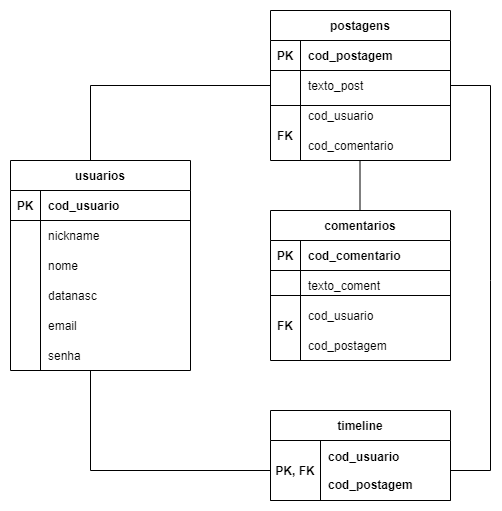

The diagram above was exported from draw.io. Its source (the exported page's mxGraphModel, read from the mxfile embedded in the PNG):
<mxGraphModel dx="1038" dy="649" grid="1" gridSize="10" guides="1" tooltips="1" connect="1" arrows="1" fold="1" page="1" pageScale="1" pageWidth="827" pageHeight="1169" math="0" shadow="0">
  <root>
    <mxCell id="WIyWlLk6GJQsqaUBKTNV-0" />
    <mxCell id="WIyWlLk6GJQsqaUBKTNV-1" parent="WIyWlLk6GJQsqaUBKTNV-0" />
    <mxCell id="JMR-YqG5WGsKQhAMxyp9-101" style="edgeStyle=none;rounded=0;orthogonalLoop=1;jettySize=auto;html=1;entryX=0;entryY=0.5;entryDx=0;entryDy=0;endArrow=none;endFill=0;strokeColor=default;verticalAlign=top;" parent="WIyWlLk6GJQsqaUBKTNV-1" target="JMR-YqG5WGsKQhAMxyp9-34" edge="1">
      <mxGeometry relative="1" as="geometry">
        <mxPoint x="120" y="160" as="sourcePoint" />
        <Array as="points">
          <mxPoint x="120" y="85" />
        </Array>
      </mxGeometry>
    </mxCell>
    <mxCell id="JMR-YqG5WGsKQhAMxyp9-15" value="usuarios" style="shape=table;startSize=30;container=1;collapsible=1;childLayout=tableLayout;fixedRows=1;rowLines=0;fontStyle=1;align=center;resizeLast=1;strokeWidth=1;fillColor=none;" parent="WIyWlLk6GJQsqaUBKTNV-1" vertex="1">
      <mxGeometry x="40" y="160" width="180" height="210" as="geometry" />
    </mxCell>
    <mxCell id="JMR-YqG5WGsKQhAMxyp9-16" value="" style="shape=partialRectangle;collapsible=0;dropTarget=0;pointerEvents=0;fillColor=none;top=0;left=0;bottom=1;right=0;points=[[0,0.5],[1,0.5]];portConstraint=eastwest;strokeWidth=1;" parent="JMR-YqG5WGsKQhAMxyp9-15" vertex="1">
      <mxGeometry y="30" width="180" height="30" as="geometry" />
    </mxCell>
    <mxCell id="JMR-YqG5WGsKQhAMxyp9-17" value="PK" style="shape=partialRectangle;connectable=0;fillColor=none;top=0;left=0;bottom=0;right=0;fontStyle=1;overflow=hidden;strokeWidth=1;" parent="JMR-YqG5WGsKQhAMxyp9-16" vertex="1">
      <mxGeometry width="30" height="30" as="geometry">
        <mxRectangle width="30" height="30" as="alternateBounds" />
      </mxGeometry>
    </mxCell>
    <mxCell id="JMR-YqG5WGsKQhAMxyp9-18" value="cod_usuario" style="shape=partialRectangle;connectable=0;fillColor=none;top=0;left=0;bottom=0;right=0;align=left;spacingLeft=6;fontStyle=1;overflow=hidden;strokeWidth=1;" parent="JMR-YqG5WGsKQhAMxyp9-16" vertex="1">
      <mxGeometry x="30" width="150" height="30" as="geometry">
        <mxRectangle width="150" height="30" as="alternateBounds" />
      </mxGeometry>
    </mxCell>
    <mxCell id="JMR-YqG5WGsKQhAMxyp9-19" value="" style="shape=partialRectangle;collapsible=0;dropTarget=0;pointerEvents=0;fillColor=none;top=0;left=0;bottom=0;right=0;points=[[0,0.5],[1,0.5]];portConstraint=eastwest;strokeWidth=1;" parent="JMR-YqG5WGsKQhAMxyp9-15" vertex="1">
      <mxGeometry y="60" width="180" height="30" as="geometry" />
    </mxCell>
    <mxCell id="JMR-YqG5WGsKQhAMxyp9-20" value="" style="shape=partialRectangle;connectable=0;fillColor=none;top=0;left=0;bottom=0;right=0;editable=1;overflow=hidden;strokeWidth=1;" parent="JMR-YqG5WGsKQhAMxyp9-19" vertex="1">
      <mxGeometry width="30" height="30" as="geometry">
        <mxRectangle width="30" height="30" as="alternateBounds" />
      </mxGeometry>
    </mxCell>
    <mxCell id="JMR-YqG5WGsKQhAMxyp9-21" value="nickname" style="shape=partialRectangle;connectable=0;fillColor=none;top=0;left=0;bottom=0;right=0;align=left;spacingLeft=6;overflow=hidden;strokeWidth=1;" parent="JMR-YqG5WGsKQhAMxyp9-19" vertex="1">
      <mxGeometry x="30" width="150" height="30" as="geometry">
        <mxRectangle width="150" height="30" as="alternateBounds" />
      </mxGeometry>
    </mxCell>
    <mxCell id="JMR-YqG5WGsKQhAMxyp9-22" value="" style="shape=partialRectangle;collapsible=0;dropTarget=0;pointerEvents=0;fillColor=none;top=0;left=0;bottom=0;right=0;points=[[0,0.5],[1,0.5]];portConstraint=eastwest;strokeWidth=1;" parent="JMR-YqG5WGsKQhAMxyp9-15" vertex="1">
      <mxGeometry y="90" width="180" height="30" as="geometry" />
    </mxCell>
    <mxCell id="JMR-YqG5WGsKQhAMxyp9-23" value="" style="shape=partialRectangle;connectable=0;fillColor=none;top=0;left=0;bottom=0;right=0;editable=1;overflow=hidden;strokeWidth=1;" parent="JMR-YqG5WGsKQhAMxyp9-22" vertex="1">
      <mxGeometry width="30" height="30" as="geometry">
        <mxRectangle width="30" height="30" as="alternateBounds" />
      </mxGeometry>
    </mxCell>
    <mxCell id="JMR-YqG5WGsKQhAMxyp9-24" value="nome" style="shape=partialRectangle;connectable=0;fillColor=none;top=0;left=0;bottom=0;right=0;align=left;spacingLeft=6;overflow=hidden;strokeWidth=1;" parent="JMR-YqG5WGsKQhAMxyp9-22" vertex="1">
      <mxGeometry x="30" width="150" height="30" as="geometry">
        <mxRectangle width="150" height="30" as="alternateBounds" />
      </mxGeometry>
    </mxCell>
    <mxCell id="JMR-YqG5WGsKQhAMxyp9-25" value="" style="shape=partialRectangle;collapsible=0;dropTarget=0;pointerEvents=0;fillColor=none;top=0;left=0;bottom=0;right=0;points=[[0,0.5],[1,0.5]];portConstraint=eastwest;strokeWidth=1;" parent="JMR-YqG5WGsKQhAMxyp9-15" vertex="1">
      <mxGeometry y="120" width="180" height="30" as="geometry" />
    </mxCell>
    <mxCell id="JMR-YqG5WGsKQhAMxyp9-26" value="" style="shape=partialRectangle;connectable=0;fillColor=none;top=0;left=0;bottom=0;right=0;editable=1;overflow=hidden;strokeWidth=1;" parent="JMR-YqG5WGsKQhAMxyp9-25" vertex="1">
      <mxGeometry width="30" height="30" as="geometry">
        <mxRectangle width="30" height="30" as="alternateBounds" />
      </mxGeometry>
    </mxCell>
    <mxCell id="JMR-YqG5WGsKQhAMxyp9-27" value="datanasc" style="shape=partialRectangle;connectable=0;fillColor=none;top=0;left=0;bottom=0;right=0;align=left;spacingLeft=6;overflow=hidden;strokeWidth=1;" parent="JMR-YqG5WGsKQhAMxyp9-25" vertex="1">
      <mxGeometry x="30" width="150" height="30" as="geometry">
        <mxRectangle width="150" height="30" as="alternateBounds" />
      </mxGeometry>
    </mxCell>
    <mxCell id="JMR-YqG5WGsKQhAMxyp9-28" value="email" style="shape=partialRectangle;connectable=0;fillColor=none;top=0;left=0;bottom=0;right=0;align=left;spacingLeft=6;overflow=hidden;strokeWidth=1;" parent="WIyWlLk6GJQsqaUBKTNV-1" vertex="1">
      <mxGeometry x="70" y="310" width="150" height="30" as="geometry">
        <mxRectangle width="150" height="30" as="alternateBounds" />
      </mxGeometry>
    </mxCell>
    <mxCell id="JMR-YqG5WGsKQhAMxyp9-29" value="senha" style="shape=partialRectangle;connectable=0;fillColor=none;top=0;left=0;bottom=0;right=0;align=left;spacingLeft=6;overflow=hidden;strokeWidth=1;" parent="WIyWlLk6GJQsqaUBKTNV-1" vertex="1">
      <mxGeometry x="70" y="340" width="150" height="30" as="geometry">
        <mxRectangle width="150" height="30" as="alternateBounds" />
      </mxGeometry>
    </mxCell>
    <mxCell id="JMR-YqG5WGsKQhAMxyp9-30" value="postagens" style="shape=table;startSize=30;container=1;collapsible=1;childLayout=tableLayout;fixedRows=1;rowLines=0;fontStyle=1;align=center;resizeLast=1;strokeWidth=1;fillColor=none;" parent="WIyWlLk6GJQsqaUBKTNV-1" vertex="1">
      <mxGeometry x="300" y="10" width="180" height="150" as="geometry" />
    </mxCell>
    <mxCell id="JMR-YqG5WGsKQhAMxyp9-31" value="" style="shape=partialRectangle;collapsible=0;dropTarget=0;pointerEvents=0;fillColor=none;top=0;left=0;bottom=1;right=0;points=[[0,0.5],[1,0.5]];portConstraint=eastwest;strokeWidth=1;" parent="JMR-YqG5WGsKQhAMxyp9-30" vertex="1">
      <mxGeometry y="30" width="180" height="30" as="geometry" />
    </mxCell>
    <mxCell id="JMR-YqG5WGsKQhAMxyp9-32" value="PK" style="shape=partialRectangle;connectable=0;fillColor=none;top=0;left=0;bottom=0;right=0;fontStyle=1;overflow=hidden;strokeWidth=1;" parent="JMR-YqG5WGsKQhAMxyp9-31" vertex="1">
      <mxGeometry width="30" height="30" as="geometry">
        <mxRectangle width="30" height="30" as="alternateBounds" />
      </mxGeometry>
    </mxCell>
    <mxCell id="JMR-YqG5WGsKQhAMxyp9-33" value="cod_postagem" style="shape=partialRectangle;connectable=0;fillColor=none;top=0;left=0;bottom=0;right=0;align=left;spacingLeft=6;fontStyle=1;overflow=hidden;strokeWidth=1;" parent="JMR-YqG5WGsKQhAMxyp9-31" vertex="1">
      <mxGeometry x="30" width="150" height="30" as="geometry">
        <mxRectangle width="150" height="30" as="alternateBounds" />
      </mxGeometry>
    </mxCell>
    <mxCell id="JMR-YqG5WGsKQhAMxyp9-34" value="" style="shape=partialRectangle;collapsible=0;dropTarget=0;pointerEvents=0;fillColor=none;top=0;left=0;bottom=0;right=0;points=[[0,0.5],[1,0.5]];portConstraint=eastwest;strokeWidth=1;" parent="JMR-YqG5WGsKQhAMxyp9-30" vertex="1">
      <mxGeometry y="60" width="180" height="30" as="geometry" />
    </mxCell>
    <mxCell id="JMR-YqG5WGsKQhAMxyp9-35" value="" style="shape=partialRectangle;connectable=0;fillColor=none;top=0;left=0;bottom=0;right=0;editable=1;overflow=hidden;strokeWidth=1;" parent="JMR-YqG5WGsKQhAMxyp9-34" vertex="1">
      <mxGeometry width="30" height="30" as="geometry">
        <mxRectangle width="30" height="30" as="alternateBounds" />
      </mxGeometry>
    </mxCell>
    <mxCell id="JMR-YqG5WGsKQhAMxyp9-36" value="texto_post" style="shape=partialRectangle;connectable=0;fillColor=none;top=0;left=0;bottom=0;right=0;align=left;spacingLeft=6;overflow=hidden;strokeWidth=1;" parent="JMR-YqG5WGsKQhAMxyp9-34" vertex="1">
      <mxGeometry x="30" width="150" height="30" as="geometry">
        <mxRectangle width="150" height="30" as="alternateBounds" />
      </mxGeometry>
    </mxCell>
    <mxCell id="JMR-YqG5WGsKQhAMxyp9-37" value="" style="shape=partialRectangle;collapsible=0;dropTarget=0;pointerEvents=0;fillColor=none;top=0;left=0;bottom=0;right=0;points=[[0,0.5],[1,0.5]];portConstraint=eastwest;strokeWidth=1;" parent="JMR-YqG5WGsKQhAMxyp9-30" vertex="1">
      <mxGeometry y="90" width="180" height="30" as="geometry" />
    </mxCell>
    <mxCell id="JMR-YqG5WGsKQhAMxyp9-38" value="" style="shape=partialRectangle;connectable=0;fillColor=none;top=0;left=0;bottom=0;right=0;editable=1;overflow=hidden;strokeWidth=1;" parent="JMR-YqG5WGsKQhAMxyp9-37" vertex="1">
      <mxGeometry width="30" height="30" as="geometry">
        <mxRectangle width="30" height="30" as="alternateBounds" />
      </mxGeometry>
    </mxCell>
    <mxCell id="JMR-YqG5WGsKQhAMxyp9-39" value="cod_usuario" style="shape=partialRectangle;connectable=0;fillColor=none;top=0;left=0;bottom=0;right=0;align=left;spacingLeft=6;overflow=hidden;strokeWidth=1;" parent="JMR-YqG5WGsKQhAMxyp9-37" vertex="1">
      <mxGeometry x="30" width="150" height="30" as="geometry">
        <mxRectangle width="150" height="30" as="alternateBounds" />
      </mxGeometry>
    </mxCell>
    <mxCell id="JMR-YqG5WGsKQhAMxyp9-40" value="" style="shape=partialRectangle;collapsible=0;dropTarget=0;pointerEvents=0;fillColor=none;top=0;left=0;bottom=0;right=0;points=[[0,0.5],[1,0.5]];portConstraint=eastwest;strokeWidth=1;" parent="JMR-YqG5WGsKQhAMxyp9-30" vertex="1">
      <mxGeometry y="120" width="180" height="30" as="geometry" />
    </mxCell>
    <mxCell id="JMR-YqG5WGsKQhAMxyp9-41" value="" style="shape=partialRectangle;connectable=0;fillColor=none;top=0;left=0;bottom=0;right=0;editable=1;overflow=hidden;strokeWidth=1;" parent="JMR-YqG5WGsKQhAMxyp9-40" vertex="1">
      <mxGeometry width="30" height="30" as="geometry">
        <mxRectangle width="30" height="30" as="alternateBounds" />
      </mxGeometry>
    </mxCell>
    <mxCell id="JMR-YqG5WGsKQhAMxyp9-42" value="cod_comentario" style="shape=partialRectangle;connectable=0;fillColor=none;top=0;left=0;bottom=0;right=0;align=left;spacingLeft=6;overflow=hidden;strokeWidth=1;" parent="JMR-YqG5WGsKQhAMxyp9-40" vertex="1">
      <mxGeometry x="30" width="150" height="30" as="geometry">
        <mxRectangle width="150" height="30" as="alternateBounds" />
      </mxGeometry>
    </mxCell>
    <mxCell id="JMR-YqG5WGsKQhAMxyp9-58" value="FK" style="shape=partialRectangle;connectable=0;fillColor=none;top=0;left=0;bottom=0;right=0;fontStyle=1;overflow=hidden;strokeWidth=1;" parent="WIyWlLk6GJQsqaUBKTNV-1" vertex="1">
      <mxGeometry x="300" y="120" width="30" height="30" as="geometry">
        <mxRectangle width="30" height="30" as="alternateBounds" />
      </mxGeometry>
    </mxCell>
    <mxCell id="JMR-YqG5WGsKQhAMxyp9-59" value="" style="line;strokeWidth=1;rotatable=0;dashed=0;labelPosition=right;align=left;verticalAlign=middle;spacingTop=0;spacingLeft=6;points=[];portConstraint=eastwest;fillColor=none;" parent="WIyWlLk6GJQsqaUBKTNV-1" vertex="1">
      <mxGeometry x="300" y="100" width="180" height="10" as="geometry" />
    </mxCell>
    <mxCell id="JMR-YqG5WGsKQhAMxyp9-60" value="comentarios" style="shape=table;startSize=30;container=1;collapsible=1;childLayout=tableLayout;fixedRows=1;rowLines=0;fontStyle=1;align=center;resizeLast=1;strokeWidth=1;fillColor=none;" parent="WIyWlLk6GJQsqaUBKTNV-1" vertex="1">
      <mxGeometry x="300" y="210" width="180" height="150" as="geometry" />
    </mxCell>
    <mxCell id="JMR-YqG5WGsKQhAMxyp9-61" value="" style="shape=partialRectangle;collapsible=0;dropTarget=0;pointerEvents=0;fillColor=none;top=0;left=0;bottom=1;right=0;points=[[0,0.5],[1,0.5]];portConstraint=eastwest;strokeWidth=1;" parent="JMR-YqG5WGsKQhAMxyp9-60" vertex="1">
      <mxGeometry y="30" width="180" height="30" as="geometry" />
    </mxCell>
    <mxCell id="JMR-YqG5WGsKQhAMxyp9-62" value="PK" style="shape=partialRectangle;connectable=0;fillColor=none;top=0;left=0;bottom=0;right=0;fontStyle=1;overflow=hidden;strokeWidth=1;" parent="JMR-YqG5WGsKQhAMxyp9-61" vertex="1">
      <mxGeometry width="30" height="30" as="geometry">
        <mxRectangle width="30" height="30" as="alternateBounds" />
      </mxGeometry>
    </mxCell>
    <mxCell id="JMR-YqG5WGsKQhAMxyp9-63" value="cod_comentario" style="shape=partialRectangle;connectable=0;fillColor=none;top=0;left=0;bottom=0;right=0;align=left;spacingLeft=6;fontStyle=1;overflow=hidden;strokeWidth=1;" parent="JMR-YqG5WGsKQhAMxyp9-61" vertex="1">
      <mxGeometry x="30" width="150" height="30" as="geometry">
        <mxRectangle width="150" height="30" as="alternateBounds" />
      </mxGeometry>
    </mxCell>
    <mxCell id="JMR-YqG5WGsKQhAMxyp9-64" value="" style="shape=partialRectangle;collapsible=0;dropTarget=0;pointerEvents=0;fillColor=none;top=0;left=0;bottom=0;right=0;points=[[0,0.5],[1,0.5]];portConstraint=eastwest;strokeWidth=1;" parent="JMR-YqG5WGsKQhAMxyp9-60" vertex="1">
      <mxGeometry y="60" width="180" height="30" as="geometry" />
    </mxCell>
    <mxCell id="JMR-YqG5WGsKQhAMxyp9-65" value="" style="shape=partialRectangle;connectable=0;fillColor=none;top=0;left=0;bottom=0;right=0;editable=1;overflow=hidden;strokeWidth=1;" parent="JMR-YqG5WGsKQhAMxyp9-64" vertex="1">
      <mxGeometry width="30" height="30" as="geometry">
        <mxRectangle width="30" height="30" as="alternateBounds" />
      </mxGeometry>
    </mxCell>
    <mxCell id="JMR-YqG5WGsKQhAMxyp9-66" value="texto_coment" style="shape=partialRectangle;connectable=0;fillColor=none;top=0;left=0;bottom=0;right=0;align=left;spacingLeft=6;overflow=hidden;strokeWidth=1;" parent="JMR-YqG5WGsKQhAMxyp9-64" vertex="1">
      <mxGeometry x="30" width="150" height="30" as="geometry">
        <mxRectangle width="150" height="30" as="alternateBounds" />
      </mxGeometry>
    </mxCell>
    <mxCell id="JMR-YqG5WGsKQhAMxyp9-67" value="" style="shape=partialRectangle;collapsible=0;dropTarget=0;pointerEvents=0;fillColor=none;top=0;left=0;bottom=0;right=0;points=[[0,0.5],[1,0.5]];portConstraint=eastwest;strokeWidth=1;" parent="JMR-YqG5WGsKQhAMxyp9-60" vertex="1">
      <mxGeometry y="90" width="180" height="30" as="geometry" />
    </mxCell>
    <mxCell id="JMR-YqG5WGsKQhAMxyp9-68" value="" style="shape=partialRectangle;connectable=0;fillColor=none;top=0;left=0;bottom=0;right=0;editable=1;overflow=hidden;strokeWidth=1;" parent="JMR-YqG5WGsKQhAMxyp9-67" vertex="1">
      <mxGeometry width="30" height="30" as="geometry">
        <mxRectangle width="30" height="30" as="alternateBounds" />
      </mxGeometry>
    </mxCell>
    <mxCell id="JMR-YqG5WGsKQhAMxyp9-69" value="cod_usuario" style="shape=partialRectangle;connectable=0;fillColor=none;top=0;left=0;bottom=0;right=0;align=left;spacingLeft=6;overflow=hidden;strokeWidth=1;" parent="JMR-YqG5WGsKQhAMxyp9-67" vertex="1">
      <mxGeometry x="30" width="150" height="30" as="geometry">
        <mxRectangle width="150" height="30" as="alternateBounds" />
      </mxGeometry>
    </mxCell>
    <mxCell id="JMR-YqG5WGsKQhAMxyp9-70" value="" style="shape=partialRectangle;collapsible=0;dropTarget=0;pointerEvents=0;fillColor=none;top=0;left=0;bottom=0;right=0;points=[[0,0.5],[1,0.5]];portConstraint=eastwest;strokeWidth=1;" parent="JMR-YqG5WGsKQhAMxyp9-60" vertex="1">
      <mxGeometry y="120" width="180" height="30" as="geometry" />
    </mxCell>
    <mxCell id="JMR-YqG5WGsKQhAMxyp9-71" value="" style="shape=partialRectangle;connectable=0;fillColor=none;top=0;left=0;bottom=0;right=0;editable=1;overflow=hidden;strokeWidth=1;" parent="JMR-YqG5WGsKQhAMxyp9-70" vertex="1">
      <mxGeometry width="30" height="30" as="geometry">
        <mxRectangle width="30" height="30" as="alternateBounds" />
      </mxGeometry>
    </mxCell>
    <mxCell id="JMR-YqG5WGsKQhAMxyp9-72" value="cod_postagem" style="shape=partialRectangle;connectable=0;fillColor=none;top=0;left=0;bottom=0;right=0;align=left;spacingLeft=6;overflow=hidden;strokeWidth=1;" parent="JMR-YqG5WGsKQhAMxyp9-70" vertex="1">
      <mxGeometry x="30" width="150" height="30" as="geometry">
        <mxRectangle width="150" height="30" as="alternateBounds" />
      </mxGeometry>
    </mxCell>
    <mxCell id="JMR-YqG5WGsKQhAMxyp9-73" value="FK" style="shape=partialRectangle;connectable=0;fillColor=none;top=0;left=0;bottom=0;right=0;fontStyle=1;overflow=hidden;strokeWidth=1;" parent="WIyWlLk6GJQsqaUBKTNV-1" vertex="1">
      <mxGeometry x="300" y="310" width="30" height="30" as="geometry">
        <mxRectangle width="30" height="30" as="alternateBounds" />
      </mxGeometry>
    </mxCell>
    <mxCell id="JMR-YqG5WGsKQhAMxyp9-74" value="" style="line;strokeWidth=1;rotatable=0;dashed=0;labelPosition=right;align=left;verticalAlign=middle;spacingTop=0;spacingLeft=6;points=[];portConstraint=eastwest;fillColor=none;" parent="WIyWlLk6GJQsqaUBKTNV-1" vertex="1">
      <mxGeometry x="300" y="290" width="180" height="10" as="geometry" />
    </mxCell>
    <mxCell id="JMR-YqG5WGsKQhAMxyp9-97" style="edgeStyle=none;rounded=0;orthogonalLoop=1;jettySize=auto;html=1;exitX=1;exitY=0.5;exitDx=0;exitDy=0;verticalAlign=top;strokeColor=default;endArrow=none;endFill=0;entryX=1;entryY=0.5;entryDx=0;entryDy=0;" parent="WIyWlLk6GJQsqaUBKTNV-1" source="JMR-YqG5WGsKQhAMxyp9-76" target="JMR-YqG5WGsKQhAMxyp9-34" edge="1">
      <mxGeometry relative="1" as="geometry">
        <Array as="points">
          <mxPoint x="520" y="470" />
          <mxPoint x="520" y="280" />
          <mxPoint x="520" y="85" />
        </Array>
      </mxGeometry>
    </mxCell>
    <mxCell id="JMR-YqG5WGsKQhAMxyp9-75" value="timeline" style="shape=table;startSize=30;container=1;collapsible=1;childLayout=tableLayout;fixedRows=1;rowLines=0;fontStyle=1;align=center;resizeLast=1;strokeWidth=1;fillColor=none;" parent="WIyWlLk6GJQsqaUBKTNV-1" vertex="1">
      <mxGeometry x="300" y="410" width="180" height="90" as="geometry" />
    </mxCell>
    <mxCell id="JMR-YqG5WGsKQhAMxyp9-76" value="" style="shape=partialRectangle;collapsible=0;dropTarget=0;pointerEvents=0;fillColor=none;top=0;left=0;bottom=1;right=0;points=[[0,0.5],[1,0.5]];portConstraint=eastwest;strokeWidth=1;" parent="JMR-YqG5WGsKQhAMxyp9-75" vertex="1">
      <mxGeometry y="30" width="180" height="60" as="geometry" />
    </mxCell>
    <mxCell id="JMR-YqG5WGsKQhAMxyp9-77" value="PK, FK" style="shape=partialRectangle;connectable=0;fillColor=none;top=0;left=0;bottom=0;right=0;fontStyle=1;overflow=hidden;strokeWidth=1;" parent="JMR-YqG5WGsKQhAMxyp9-76" vertex="1">
      <mxGeometry width="50" height="60" as="geometry">
        <mxRectangle width="50" height="60" as="alternateBounds" />
      </mxGeometry>
    </mxCell>
    <mxCell id="JMR-YqG5WGsKQhAMxyp9-78" value="cod_usuario&#10;&#10;cod_postagem" style="shape=partialRectangle;connectable=0;fillColor=none;top=0;left=0;bottom=0;right=0;align=left;spacingLeft=6;fontStyle=1;overflow=hidden;strokeWidth=1;" parent="JMR-YqG5WGsKQhAMxyp9-76" vertex="1">
      <mxGeometry x="50" width="130" height="60" as="geometry">
        <mxRectangle width="130" height="60" as="alternateBounds" />
      </mxGeometry>
    </mxCell>
    <mxCell id="JMR-YqG5WGsKQhAMxyp9-102" style="edgeStyle=none;rounded=0;orthogonalLoop=1;jettySize=auto;html=1;exitX=0.5;exitY=0;exitDx=0;exitDy=0;verticalAlign=top;strokeColor=default;endArrow=none;endFill=0;" parent="WIyWlLk6GJQsqaUBKTNV-1" edge="1">
      <mxGeometry relative="1" as="geometry">
        <mxPoint x="389.5" y="210" as="sourcePoint" />
        <mxPoint x="389.5" y="160" as="targetPoint" />
      </mxGeometry>
    </mxCell>
    <mxCell id="JMR-YqG5WGsKQhAMxyp9-103" style="edgeStyle=none;rounded=0;orthogonalLoop=1;jettySize=auto;html=1;exitX=0;exitY=0.5;exitDx=0;exitDy=0;endArrow=none;endFill=0;strokeColor=default;verticalAlign=top;" parent="WIyWlLk6GJQsqaUBKTNV-1" source="JMR-YqG5WGsKQhAMxyp9-76" edge="1">
      <mxGeometry relative="1" as="geometry">
        <mxPoint x="120" y="370" as="targetPoint" />
        <Array as="points">
          <mxPoint x="120" y="470" />
        </Array>
      </mxGeometry>
    </mxCell>
  </root>
</mxGraphModel>